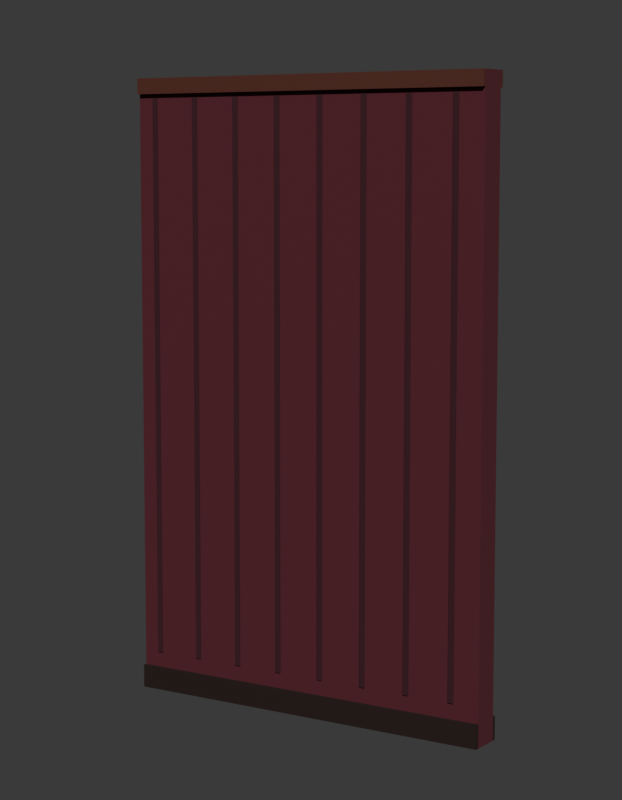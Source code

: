 # Source: SM_ENV_ParedeLisa_Blockout.blend  (saved by Blender 5.2.45; exported with 4.5.12 LTS)
import bpy
from mathutils import Matrix  # noqa: F401  (used for matrix-valued properties, if any)

bpy.ops.wm.read_factory_settings(use_empty=True)
scene = bpy.context.scene
scene.name = 'Scene'

# ---- collections
col_env_paredelisa = bpy.data.collections.new('ENV_ParedeLisa'); scene.collection.children.link(col_env_paredelisa)
col_rig = bpy.data.collections.new('Rig'); col_env_paredelisa.children.link(col_rig)
col_geo = bpy.data.collections.new('Geo'); col_env_paredelisa.children.link(col_geo)
col_sockets = bpy.data.collections.new('Sockets'); col_env_paredelisa.children.link(col_sockets)
col_props = bpy.data.collections.new('Props'); col_env_paredelisa.children.link(col_props)
col_preview = bpy.data.collections.new('_Preview'); scene.collection.children.link(col_preview)

# ---- materials (node trees are filled in below, after node groups)
mat_mat_env_papelvinho = bpy.data.materials.new('MAT_ENV_PapelVinho')
mat_mat_env_papelvinho.diffuse_color = (0.1022, 0.01298, 0.02315, 1.0)
mat_mat_env_papelvinho.roughness = 0.9
mat_mat_env_papelvinhoescuro = bpy.data.materials.new('MAT_ENV_PapelVinhoEscuro')
mat_mat_env_papelvinhoescuro.diffuse_color = (0.04817, 0.007499, 0.01444, 1.0)
mat_mat_env_papelvinhoescuro.roughness = 0.9
mat_mat_env_rodape = bpy.data.materials.new('MAT_ENV_Rodape')
mat_mat_env_rodape.diffuse_color = (0.02315, 0.01033, 0.008023, 1.0)
mat_mat_env_rodape.roughness = 0.7
mat_mat_env_mogno = bpy.data.materials.new('MAT_ENV_Mogno')
mat_mat_env_mogno.diffuse_color = (0.1022, 0.02732, 0.016, 1.0)
mat_mat_env_mogno.roughness = 0.7

# ---- material node trees
mat_mat_env_papelvinho.use_nodes = True; mat_mat_env_papelvinho.node_tree.nodes.clear()
_N = mat_mat_env_papelvinho.node_tree.nodes; _L = mat_mat_env_papelvinho.node_tree.links
n0 = _N.new('ShaderNodeBsdfPrincipled'); n0.name = 'Principled BSDF'; n0.location = (-200, 100)
n0.inputs[0].default_value = (0.1022, 0.01298, 0.02315, 1.0)
n0.inputs[2].default_value = 0.9
n0.inputs[10].default_value = 0.005
n1 = _N.new('ShaderNodeOutputMaterial'); n1.name = 'Material Output'; n1.location = (200, 100)
_L.new(n0.outputs[0], n1.inputs[0])
n1.is_active_output = True
mat_mat_env_papelvinhoescuro.use_nodes = True; mat_mat_env_papelvinhoescuro.node_tree.nodes.clear()
_N = mat_mat_env_papelvinhoescuro.node_tree.nodes; _L = mat_mat_env_papelvinhoescuro.node_tree.links
n0 = _N.new('ShaderNodeBsdfPrincipled'); n0.name = 'Principled BSDF'; n0.location = (-200, 100)
n0.inputs[0].default_value = (0.04817, 0.007499, 0.01444, 1.0)
n0.inputs[2].default_value = 0.9
n0.inputs[10].default_value = 0.005
n1 = _N.new('ShaderNodeOutputMaterial'); n1.name = 'Material Output'; n1.location = (200, 100)
_L.new(n0.outputs[0], n1.inputs[0])
n1.is_active_output = True
mat_mat_env_rodape.use_nodes = True; mat_mat_env_rodape.node_tree.nodes.clear()
_N = mat_mat_env_rodape.node_tree.nodes; _L = mat_mat_env_rodape.node_tree.links
n0 = _N.new('ShaderNodeBsdfPrincipled'); n0.name = 'Principled BSDF'; n0.location = (-200, 100)
n0.inputs[0].default_value = (0.02315, 0.01033, 0.008023, 1.0)
n0.inputs[2].default_value = 0.7
n0.inputs[10].default_value = 0.005
n1 = _N.new('ShaderNodeOutputMaterial'); n1.name = 'Material Output'; n1.location = (200, 100)
_L.new(n0.outputs[0], n1.inputs[0])
n1.is_active_output = True
mat_mat_env_mogno.use_nodes = True; mat_mat_env_mogno.node_tree.nodes.clear()
_N = mat_mat_env_mogno.node_tree.nodes; _L = mat_mat_env_mogno.node_tree.links
n0 = _N.new('ShaderNodeBsdfPrincipled'); n0.name = 'Principled BSDF'; n0.location = (-200, 100)
n0.inputs[0].default_value = (0.1022, 0.02732, 0.016, 1.0)
n0.inputs[2].default_value = 0.7
n0.inputs[10].default_value = 0.005
n1 = _N.new('ShaderNodeOutputMaterial'); n1.name = 'Material Output'; n1.location = (200, 100)
_L.new(n0.outputs[0], n1.inputs[0])
n1.is_active_output = True

# ---- world
world_world = bpy.data.worlds.new('World'); scene.world = world_world
world_world.use_nodes = True; world_world.node_tree.nodes.clear()
_N = world_world.node_tree.nodes; _L = world_world.node_tree.links
n0 = _N.new('ShaderNodeBackground'); n0.name = 'Background'; n0.location = (-200, 100)
n0.inputs[0].default_value = (0.05, 0.05, 0.05, 1.0)
n1 = _N.new('ShaderNodeOutputWorld'); n1.name = 'World Output'; n1.location = (200, 100)
_L.new(n0.outputs[0], n1.inputs[0])
n1.is_active_output = True
world_world.color = (0.006512, 0.005605, 0.009134)

# ---- cameras
cam_cam_frente = bpy.data.cameras.new('CAM_frente')
cam_cam_frente.type = 'ORTHO'
cam_cam_frente.ortho_scale = 3.91
cam_cam_perfil = bpy.data.cameras.new('CAM_perfil')
cam_cam_perfil.type = 'ORTHO'
cam_cam_perfil.ortho_scale = 3.91
cam_cam_costas = bpy.data.cameras.new('CAM_costas')
cam_cam_costas.type = 'ORTHO'
cam_cam_costas.ortho_scale = 3.91
cam_cam_tres_quartos = bpy.data.cameras.new('CAM_tres_quartos')
cam_cam_tres_quartos.lens = 85.0

# ---- meshes
me_sm_env_paredelisa = bpy.data.meshes.new('SM_ENV_ParedeLisa')
me_sm_env_paredelisa.from_pydata([(-1.0, -0.075, 0.0), (-1.0, -0.075, 3.2), (-1.0, 0.075, 0.0), (-1.0, 0.075, 3.2), (1.0, -0.075, 0.0), (1.0, -0.075, 3.2), (1.0, 0.075, 0.0), (1.0, 0.075, 3.2), (-0.915, -0.08, 0.2), (-0.915, -0.08, 3.1), (-0.915, -0.076, 0.2), (-0.915, -0.076, 3.1), (-0.885, -0.08, 0.2), (-0.885, -0.08, 3.1), (-0.885, -0.076, 0.2), (-0.885, -0.076, 3.1), (-0.665, -0.08, 0.2), (-0.665, -0.08, 3.1), (-0.665, -0.076, 0.2), (-0.665, -0.076, 3.1), (-0.635, -0.08, 0.2), (-0.635, -0.08, 3.1), (-0.635, -0.076, 0.2), (-0.635, -0.076, 3.1), (-0.415, -0.08, 0.2), (-0.415, -0.08, 3.1), (-0.415, -0.076, 0.2), (-0.415, -0.076, 3.1), (-0.385, -0.08, 0.2), (-0.385, -0.08, 3.1), (-0.385, -0.076, 0.2), (-0.385, -0.076, 3.1), (-0.165, -0.08, 0.2), (-0.165, -0.08, 3.1), (-0.165, -0.076, 0.2), (-0.165, -0.076, 3.1), (-0.135, -0.08, 0.2), (-0.135, -0.08, 3.1), (-0.135, -0.076, 0.2), (-0.135, -0.076, 3.1), (0.085, -0.08, 0.2), (0.085, -0.08, 3.1), (0.085, -0.076, 0.2), (0.085, -0.076, 3.1), (0.115, -0.08, 0.2), (0.115, -0.08, 3.1), (0.115, -0.076, 0.2), (0.115, -0.076, 3.1), (0.335, -0.08, 0.2), (0.335, -0.08, 3.1), (0.335, -0.076, 0.2), (0.335, -0.076, 3.1), (0.365, -0.08, 0.2), (0.365, -0.08, 3.1), (0.365, -0.076, 0.2), (0.365, -0.076, 3.1), (0.585, -0.08, 0.2), (0.585, -0.08, 3.1), (0.585, -0.076, 0.2), (0.585, -0.076, 3.1), (0.615, -0.08, 0.2), (0.615, -0.08, 3.1), (0.615, -0.076, 0.2), (0.615, -0.076, 3.1), (0.835, -0.08, 0.2), (0.835, -0.08, 3.1), (0.835, -0.076, 0.2), (0.835, -0.076, 3.1), (0.865, -0.08, 0.2), (0.865, -0.08, 3.1), (0.865, -0.076, 0.2), (0.865, -0.076, 3.1), (-1.0, -0.095, 0.0), (-1.0, -0.095, 0.12), (-1.0, -0.075, 0.0), (-1.0, -0.075, 0.12), (1.0, -0.095, 0.0), (1.0, -0.095, 0.12), (1.0, -0.075, 0.0), (1.0, -0.075, 0.12), (-1.0, -0.095, 3.12), (-1.0, -0.095, 3.2), (-1.0, -0.075, 3.12), (-1.0, -0.075, 3.2), (1.0, -0.095, 3.12), (1.0, -0.095, 3.2), (1.0, -0.075, 3.12), (1.0, -0.075, 3.2), (-1.0, 0.075, 0.0), (-1.0, 0.075, 0.12), (-1.0, 0.095, 0.0), (-1.0, 0.095, 0.12), (1.0, 0.075, 0.0), (1.0, 0.075, 0.12), (1.0, 0.095, 0.0), (1.0, 0.095, 0.12), (-1.0, 0.075, 3.12), (-1.0, 0.075, 3.2), (-1.0, 0.095, 3.12), (-1.0, 0.095, 3.2), (1.0, 0.075, 3.12), (1.0, 0.075, 3.2), (1.0, 0.095, 3.12), (1.0, 0.095, 3.2)], [], [(0, 1, 3, 2), (2, 3, 7, 6), (6, 7, 5, 4), (4, 5, 1, 0), (2, 6, 4, 0), (7, 3, 1, 5), (8, 9, 11, 10), (10, 11, 15, 14), (14, 15, 13, 12), (12, 13, 9, 8), (10, 14, 12, 8), (15, 11, 9, 13), (16, 17, 19, 18), (18, 19, 23, 22), (22, 23, 21, 20), (20, 21, 17, 16), (18, 22, 20, 16), (23, 19, 17, 21), (24, 25, 27, 26), (26, 27, 31, 30), (30, 31, 29, 28), (28, 29, 25, 24), (26, 30, 28, 24), (31, 27, 25, 29), (32, 33, 35, 34), (34, 35, 39, 38), (38, 39, 37, 36), (36, 37, 33, 32), (34, 38, 36, 32), (39, 35, 33, 37), (40, 41, 43, 42), (42, 43, 47, 46), (46, 47, 45, 44), (44, 45, 41, 40), (42, 46, 44, 40), (47, 43, 41, 45), (48, 49, 51, 50), (50, 51, 55, 54), (54, 55, 53, 52), (52, 53, 49, 48), (50, 54, 52, 48), (55, 51, 49, 53), (56, 57, 59, 58), (58, 59, 63, 62), (62, 63, 61, 60), (60, 61, 57, 56), (58, 62, 60, 56), (63, 59, 57, 61), (64, 65, 67, 66), (66, 67, 71, 70), (70, 71, 69, 68), (68, 69, 65, 64), (66, 70, 68, 64), (71, 67, 65, 69), (72, 73, 75, 74), (74, 75, 79, 78), (78, 79, 77, 76), (76, 77, 73, 72), (74, 78, 76, 72), (79, 75, 73, 77), (80, 81, 83, 82), (82, 83, 87, 86), (86, 87, 85, 84), (84, 85, 81, 80), (82, 86, 84, 80), (87, 83, 81, 85), (88, 89, 91, 90), (90, 91, 95, 94), (94, 95, 93, 92), (92, 93, 89, 88), (90, 94, 92, 88), (95, 91, 89, 93), (96, 97, 99, 98), (98, 99, 103, 102), (102, 103, 101, 100), (100, 101, 97, 96), (98, 102, 100, 96), (103, 99, 97, 101)])
me_sm_env_paredelisa.polygons.foreach_set('material_index', [0, 0, 0, 0, 0, 0, 1, 1, 1, 1, 1, 1, 1, 1, 1, 1, 1, 1, 1, 1, 1, 1, 1, 1, 1, 1, 1, 1, 1, 1, 1, 1, 1, 1, 1, 1, 1, 1, 1, 1, 1, 1, 1, 1, 1, 1, 1, 1, 1, 1, 1, 1, 1, 1, 2, 2, 2, 2, 2, 2, 3, 3, 3, 3, 3, 3, 2, 2, 2, 2, 2, 2, 3, 3, 3, 3, 3, 3])
_uv = me_sm_env_paredelisa.uv_layers.new(name='UVMap')
_uv.uv.foreach_set('vector', [0.0, 0.075, 3.2, 0.075, 3.2, -0.075, 0.0, -0.075, 0.0, 1.0, 3.2, 1.0, 3.2, -1.0, 0.0, -1.0, 0.0, 0.075, 3.2, 0.075, 3.2, -0.075, 0.0, -0.075, 0.0, 1.0, 3.2, 1.0, 3.2, -1.0, 0.0, -1.0, -1.0, -0.075, 1.0, -0.075, 1.0, 0.075, -1.0, 0.075, 1.0, 0.075, -1.0, 0.075, -1.0, -0.075, 1.0, -0.075, 0.2, 0.08, 3.1, 0.08, 3.1, 0.076, 0.2, 0.076, 0.2, 0.915, 3.1, 0.915, 3.1, 0.885, 0.2, 0.885, 0.2, -0.076, 3.1, -0.076, 3.1, -0.08, 0.2, -0.08, 0.2, -0.885, 3.1, -0.885, 3.1, -0.915, 0.2, -0.915, -0.915, 0.076, -0.885, 0.076, -0.885, 0.08, -0.915, 0.08, -0.885, -0.076, -0.915, -0.076, -0.915, -0.08, -0.885, -0.08, 0.2, 0.08, 3.1, 0.08, 3.1, 0.076, 0.2, 0.076, 0.2, 0.665, 3.1, 0.665, 3.1, 0.635, 0.2, 0.635, 0.2, -0.076, 3.1, -0.076, 3.1, -0.08, 0.2, -0.08, 0.2, -0.635, 3.1, -0.635, 3.1, -0.665, 0.2, -0.665, -0.665, 0.076, -0.635, 0.076, -0.635, 0.08, -0.665, 0.08, -0.635, -0.076, -0.665, -0.076, -0.665, -0.08, -0.635, -0.08, 0.2, 0.08, 3.1, 0.08, 3.1, 0.076, 0.2, 0.076, 0.2, 0.415, 3.1, 0.415, 3.1, 0.385, 0.2, 0.385, 0.2, -0.076, 3.1, -0.076, 3.1, -0.08, 0.2, -0.08, 0.2, -0.385, 3.1, -0.385, 3.1, -0.415, 0.2, -0.415, -0.415, 0.076, -0.385, 0.076, -0.385, 0.08, -0.415, 0.08, -0.385, -0.076, -0.415, -0.076, -0.415, -0.08, -0.385, -0.08, 0.2, 0.08, 3.1, 0.08, 3.1, 0.076, 0.2, 0.076, 0.2, 0.165, 3.1, 0.165, 3.1, 0.135, 0.2, 0.135, 0.2, -0.076, 3.1, -0.076, 3.1, -0.08, 0.2, -0.08, 0.2, -0.135, 3.1, -0.135, 3.1, -0.165, 0.2, -0.165, -0.165, 0.076, -0.135, 0.076, -0.135, 0.08, -0.165, 0.08, -0.135, -0.076, -0.165, -0.076, -0.165, -0.08, -0.135, -0.08, 0.2, 0.08, 3.1, 0.08, 3.1, 0.076, 0.2, 0.076, 0.2, -0.085, 3.1, -0.085, 3.1, -0.115, 0.2, -0.115, 0.2, -0.076, 3.1, -0.076, 3.1, -0.08, 0.2, -0.08, 0.2, 0.115, 3.1, 0.115, 3.1, 0.085, 0.2, 0.085, 0.085, 0.076, 0.115, 0.076, 0.115, 0.08, 0.085, 0.08, 0.115, -0.076, 0.085, -0.076, 0.085, -0.08, 0.115, -0.08, 0.2, 0.08, 3.1, 0.08, 3.1, 0.076, 0.2, 0.076, 0.2, -0.335, 3.1, -0.335, 3.1, -0.365, 0.2, -0.365, 0.2, -0.076, 3.1, -0.076, 3.1, -0.08, 0.2, -0.08, 0.2, 0.365, 3.1, 0.365, 3.1, 0.335, 0.2, 0.335, 0.335, 0.076, 0.365, 0.076, 0.365, 0.08, 0.335, 0.08, 0.365, -0.076, 0.335, -0.076, 0.335, -0.08, 0.365, -0.08, 0.2, 0.08, 3.1, 0.08, 3.1, 0.076, 0.2, 0.076, 0.2, -0.585, 3.1, -0.585, 3.1, -0.615, 0.2, -0.615, 0.2, -0.076, 3.1, -0.076, 3.1, -0.08, 0.2, -0.08, 0.2, 0.615, 3.1, 0.615, 3.1, 0.585, 0.2, 0.585, 0.585, 0.076, 0.615, 0.076, 0.615, 0.08, 0.585, 0.08, 0.615, -0.076, 0.585, -0.076, 0.585, -0.08, 0.615, -0.08, 0.2, 0.08, 3.1, 0.08, 3.1, 0.076, 0.2, 0.076, 0.2, -0.835, 3.1, -0.835, 3.1, -0.865, 0.2, -0.865, 0.2, -0.076, 3.1, -0.076, 3.1, -0.08, 0.2, -0.08, 0.2, 0.865, 3.1, 0.865, 3.1, 0.835, 0.2, 0.835, 0.835, 0.076, 0.865, 0.076, 0.865, 0.08, 0.835, 0.08, 0.865, -0.076, 0.835, -0.076, 0.835, -0.08, 0.865, -0.08, 0.0, 0.095, 0.12, 0.095, 0.12, 0.075, 0.0, 0.075, 1.0, 0.0, 1.0, 0.12, -1.0, 0.12, -1.0, 0.0, 0.0, -0.075, 0.12, -0.075, 0.12, -0.095, 0.0, -0.095, 1.0, 0.0, 1.0, 0.12, -1.0, 0.12, -1.0, 0.0, -1.0, 0.075, 1.0, 0.075, 1.0, 0.095, -1.0, 0.095, 1.0, -0.075, -1.0, -0.075, -1.0, -0.095, 1.0, -0.095, 3.12, 0.095, 3.2, 0.095, 3.2, 0.075, 3.12, 0.075, 1.0, 3.12, 1.0, 3.2, -1.0, 3.2, -1.0, 3.12, 3.12, -0.075, 3.2, -0.075, 3.2, -0.095, 3.12, -0.095, 1.0, 3.12, 1.0, 3.2, -1.0, 3.2, -1.0, 3.12, -1.0, 0.075, 1.0, 0.075, 1.0, 0.095, -1.0, 0.095, 1.0, -0.075, -1.0, -0.075, -1.0, -0.095, 1.0, -0.095, 0.0, -0.075, 0.12, -0.075, 0.12, -0.095, 0.0, -0.095, 1.0, 0.0, 1.0, 0.12, -1.0, 0.12, -1.0, 0.0, 0.0, 0.095, 0.12, 0.095, 0.12, 0.075, 0.0, 0.075, 1.0, 0.0, 1.0, 0.12, -1.0, 0.12, -1.0, 0.0, -1.0, -0.095, 1.0, -0.095, 1.0, -0.075, -1.0, -0.075, 1.0, 0.095, -1.0, 0.095, -1.0, 0.075, 1.0, 0.075, 3.12, -0.075, 3.2, -0.075, 3.2, -0.095, 3.12, -0.095, 1.0, 3.12, 1.0, 3.2, -1.0, 3.2, -1.0, 3.12, 3.12, 0.095, 3.2, 0.095, 3.2, 0.075, 3.12, 0.075, 1.0, 3.12, 1.0, 3.2, -1.0, 3.2, -1.0, 3.12, -1.0, -0.095, 1.0, -0.095, 1.0, -0.075, -1.0, -0.075, 1.0, 0.095, -1.0, 0.095, -1.0, 0.075, 1.0, 0.075])
me_sm_env_paredelisa.materials.append(mat_mat_env_papelvinho)
me_sm_env_paredelisa.materials.append(mat_mat_env_papelvinhoescuro)
me_sm_env_paredelisa.materials.append(mat_mat_env_rodape)
me_sm_env_paredelisa.materials.append(mat_mat_env_mogno)
me_sm_env_paredelisa.update()

# ---- objects
ob_sm_env_paredelisa = bpy.data.objects.new('SM_ENV_ParedeLisa', me_sm_env_paredelisa)
ob_cam_frente = bpy.data.objects.new('CAM_frente', cam_cam_frente)
ob_cam_perfil = bpy.data.objects.new('CAM_perfil', cam_cam_perfil)
ob_cam_costas = bpy.data.objects.new('CAM_costas', cam_cam_costas)
ob_cam_tres_quartos = bpy.data.objects.new('CAM_tres_quartos', cam_cam_tres_quartos)

# ---- transforms, parenting, visibility, modifiers, constraints
ob_sm_env_paredelisa.location = (0.0, 0.0, 0.0)
ob_cam_frente.location = (0.0, -6.8, 1.6)
ob_cam_frente.rotation_euler = (1.571, -0.0, 0.0)
ob_cam_perfil.location = (-6.8, 0.0, 1.6)
ob_cam_perfil.rotation_euler = (1.571, -0.0, -1.571)
ob_cam_costas.location = (0.0, 6.8, 1.6)
ob_cam_costas.rotation_euler = (1.571, 8.742e-08, 3.142)
ob_cam_tres_quartos.location = (5.1, -7.82, 2.79)
ob_cam_tres_quartos.rotation_euler = (1.444, -4.674e-08, 0.5779)

# ---- collection membership
col_geo.objects.link(ob_sm_env_paredelisa)
col_preview.objects.link(ob_cam_frente)
col_preview.objects.link(ob_cam_perfil)
col_preview.objects.link(ob_cam_costas)
col_preview.objects.link(ob_cam_tres_quartos)

# ---- scene / render settings (as saved in the file)
scene.camera = ob_cam_tres_quartos
scene.frame_start = 1; scene.frame_end = 250; scene.frame_set(1)
scene.render.engine = 'BLENDER_WORKBENCH'
scene.render.resolution_x = 700
scene.render.resolution_y = 900
scene.render.bake_bias = 0.0
scene.render.bake_samples = 0
scene.render.compositor_device = 'GPU'
scene.eevee.use_volume_custom_range = False
scene.eevee.fast_gi_thickness_near = 0.1
scene.eevee.fast_gi_thickness_far = 0.0
scene.eevee.ray_tracing_options.screen_trace_thickness = 0.1
bpy.context.view_layer.update()

# ---- added for rendering (the .blend has no usable light): sun
light_auto_sun = bpy.data.lights.new('AutoSun', 'SUN')
light_auto_sun.energy = 3.0
light_auto_sun.angle = 0.0523599
ob_auto_sun = bpy.data.objects.new('AutoSun', light_auto_sun)
scene.collection.objects.link(ob_auto_sun)
ob_auto_sun.rotation_euler = (0.872665, 0.174533, 0.523599)
bpy.context.view_layer.update()
